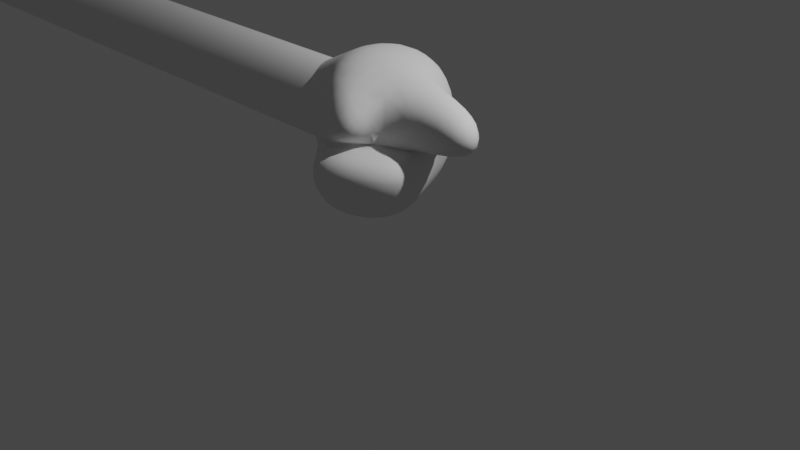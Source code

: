 # Source: Finger.blend  (saved by Blender 3.6.11; exported with 4.5.12 LTS)
import bpy
from mathutils import Matrix  # noqa: F401  (used for matrix-valued properties, if any)

bpy.ops.wm.read_factory_settings(use_empty=True)
scene = bpy.context.scene
scene.name = 'Scene'

# ---- collections
col_collection = bpy.data.collections.new('Collection'); scene.collection.children.link(col_collection)

# ---- world
world_world = bpy.data.worlds.new('World'); scene.world = world_world
world_world.use_nodes = True; world_world.node_tree.nodes.clear()
_N = world_world.node_tree.nodes; _L = world_world.node_tree.links
n0 = _N.new('ShaderNodeOutputWorld'); n0.name = 'World Output'; n0.location = (300, 300)
n1 = _N.new('ShaderNodeBackground'); n1.name = 'Background'; n1.location = (10, 300)
n1.inputs[0].default_value = (0.05088, 0.05088, 0.05088, 1.0)
_L.new(n1.outputs[0], n0.inputs[0])
n0.is_active_output = True
world_world.color = (0.05088, 0.05088, 0.05088)
world_world.use_sun_shadow = False
world_world.sun_shadow_jitter_overblur = 0.0

# ---- cameras
cam_camera = bpy.data.cameras.new('Camera')
cam_camera.clip_end = 100.0
cam_camera.ortho_scale = 7.314

# ---- lights
light_light = bpy.data.lights.new('Light', 'POINT')
light_light.transmission_factor = 0.0
light_light.energy = 1000.0
light_light.shadow_soft_size = 0.1
light_light.shadow_maximum_resolution = 0.006
light_light.use_absolute_resolution = True

# ---- meshes
me_roundcube = bpy.data.meshes.new('Roundcube')
me_roundcube.from_pydata([(0.2229, 0.5104, -0.5774), (-0.3544, 0.6201, -0.7071), (0.3527, 0.6201, 0.0), (-0.3544, 0.8675, 0.0), (-0.6382, 0.4434, -0.5739), (-0.6365, 0.02273, -0.7801), (-0.6422, 0.6176, -0.07596), (-0.6382, -0.3979, -0.5739), (-0.3544, -0.5746, -0.7071), (-0.6422, -0.5721, -0.07596), (-0.3544, -0.822, 0.0), (0.3527, 0.02273, -0.7071), (0.1567, -0.4606, 0.004969), (0.6456, 0.02273, 0.0), (-0.3544, 0.02273, -1.0), (0.2229, 0.5104, 0.5856), (-0.3544, 0.6201, 0.7044), (-0.6463, 0.4434, 0.4985), (0.3527, 0.02273, 0.7262), (-0.3544, 0.02273, 0.8054), (-0.6479, 0.02273, 0.7048), (0.2229, -0.465, 0.5856), (-0.3544, -0.5746, 0.7044), (-0.6463, -0.3979, 0.4985), (-1.025, -0.3449, 0.09225), (-1.031, 0.06668, 0.4771), (-1.035, 0.3449, -0.09225), (-1.029, -0.06668, -0.4771), (-1.027, -0.1967, 0.4026), (-1.034, 0.291, 0.2722), (-1.033, 0.1967, -0.4026), (-1.026, -0.291, -0.2722), (1.331, -0.05498, 0.01237), (1.331, -0.04551, 0.5538), (1.331, -0.5029, 0.01237), (1.331, -0.5448, 0.5538), (-0.194, -1.08, -0.5978), (-0.171, -1.137, -0.04628), (0.484, -0.8529, -0.56), (0.6138, -0.3652, -0.6897), (0.6138, -0.9625, 0.01737), (0.9067, -0.716, 0.01737), (-0.09333, -0.3652, -0.9826), (-1.025, -0.3449, 0.09225), (-1.031, 0.06668, 0.4771), (-1.035, 0.3449, -0.09225), (-1.029, -0.06668, -0.4771), (-1.027, -0.1967, 0.4026), (-1.034, 0.291, 0.2722), (-1.033, 0.1967, -0.4026), (-1.026, -0.291, -0.2722), (-1.063, -0.3449, 0.09225), (-1.069, 0.06668, 0.4771), (-1.073, 0.3449, -0.09225), (-1.067, -0.06668, -0.4771), (-1.065, -0.1967, 0.4026), (-1.072, 0.291, 0.2722), (-1.071, 0.1967, -0.4026), (-1.064, -0.291, -0.2722), (-9.515, -0.3449, 0.09225), (-9.521, 0.06668, 0.4771), (-9.526, 0.3449, -0.09225), (-9.52, -0.06668, -0.4771), (-9.518, -0.1967, 0.4026), (-9.525, 0.291, 0.2722), (-9.523, 0.1967, -0.4026), (-9.516, -0.291, -0.2722), (0.481, -1.137, 0.2089)], [], [(0, 1, 3, 2), (1, 4, 6, 3), (2, 3, 16, 15), (3, 6, 17, 16), (28, 24, 9, 23), (17, 29, 25, 20), (4, 5, 27, 30), (7, 8, 10, 9), (11, 13, 41, 39), (9, 10, 22, 23), (13, 12, 40, 41), (11, 0, 2, 13), (13, 18, 33, 32), (13, 2, 15, 18), (8, 14, 42, 36), (8, 7, 5, 14), (11, 14, 1, 0), (14, 5, 4, 1), (15, 16, 19, 18), (16, 17, 20, 19), (18, 19, 22, 21), (19, 20, 23, 22), (6, 4, 30, 26), (5, 7, 31, 27), (6, 26, 29, 17), (25, 28, 23, 20), (7, 9, 24, 31), (12, 13, 32, 34), (21, 12, 34, 35), (18, 21, 35, 33), (36, 38, 40, 37), (38, 39, 41, 40), (38, 36, 42, 39), (12, 10, 37), (14, 11, 39, 42), (10, 8, 36, 37), (40, 12, 37), (35, 34, 32, 33), (28, 25, 44, 47), (27, 31, 50, 46), (31, 24, 43, 50), (29, 26, 45, 48), (25, 29, 48, 44), (24, 28, 47, 43), (30, 27, 46, 49), (26, 30, 49, 45), (46, 50, 58, 54), (45, 49, 57, 53), (44, 48, 56, 52), (43, 47, 55, 51), (49, 46, 54, 57), (48, 45, 53, 56), (47, 44, 52, 55), (50, 43, 51, 58), (56, 53, 61, 64), (55, 52, 60, 63), (58, 51, 59, 66), (54, 58, 66, 62), (53, 57, 65, 61), (52, 56, 64, 60), (51, 55, 63, 59), (57, 54, 62, 65), (10, 12, 67), (22, 10, 67), (12, 21, 67), (21, 22, 67)])
me_roundcube.polygons.foreach_set('use_smooth', [True] * 66)
me_roundcube.update()

# ---- objects
ob_light = bpy.data.objects.new('Light', light_light)
ob_camera = bpy.data.objects.new('Camera', cam_camera)
ob_roundcube = bpy.data.objects.new('Roundcube', me_roundcube)

# ---- transforms, parenting, visibility, modifiers, constraints
ob_light.location = (4.076, 1.005, 5.904)
ob_light.rotation_euler = (0.6503, 0.05522, 1.866)
ob_light.lock_rotations_4d = False
ob_light.empty_display_type = 'ARROWS'
ob_light.color = (0.0, 0.0, 0.0, 0.0)
ob_light.lineart.crease_threshold = 0.0
ob_camera.location = (7.359, -6.926, 4.958)
ob_camera.rotation_euler = (1.109, 0.0, 0.8149)
ob_camera.lock_rotations_4d = False
ob_camera.empty_display_type = 'ARROWS'
ob_camera.color = (0.0, 0.0, 0.0, 0.0)
ob_camera.display_type = 'WIRE'
ob_camera.lineart.crease_threshold = 0.0
ob_roundcube.location = (0.0, 0.0, 1.0)
_m = ob_roundcube.modifiers.new('Subdivision', 'SUBSURF')
_m.levels = 2

# ---- collection membership
col_collection.objects.link(ob_light)
col_collection.objects.link(ob_camera)
col_collection.objects.link(ob_roundcube)

# ---- scene / render settings (as saved in the file)
scene.camera = ob_camera
scene.frame_start = 1; scene.frame_end = 250; scene.frame_set(1)
scene.render.engine = 'BLENDER_EEVEE_NEXT'
scene.cycles.sampling_pattern = 'TABULATED_SOBOL'
scene.view_settings.view_transform = 'Filmic'
bpy.context.view_layer.update()
